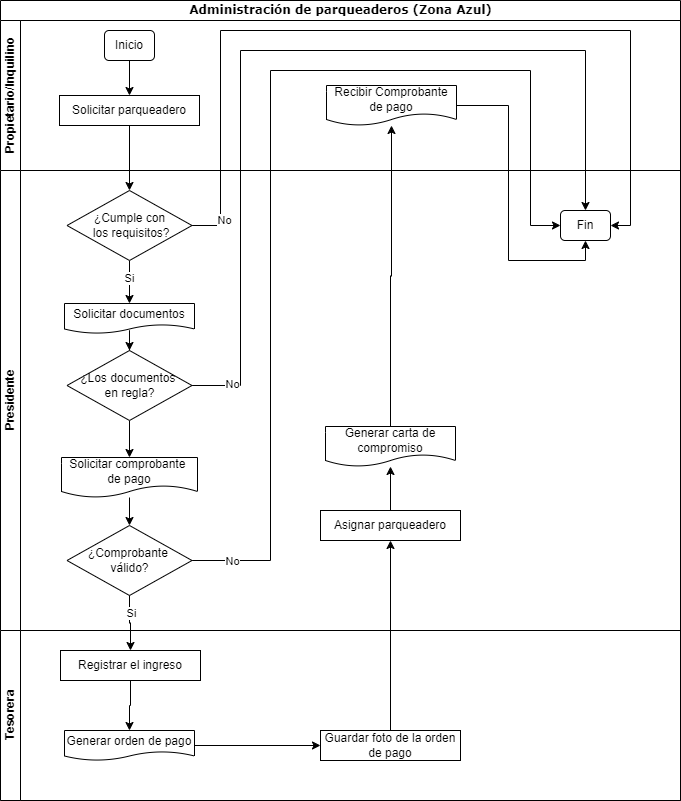

The diagram above was exported from draw.io. Its source (the exported page's mxGraphModel, read from the mxfile embedded in the PNG):
<mxGraphModel dx="1432" dy="1625" grid="1" gridSize="10" guides="1" tooltips="1" connect="1" arrows="1" fold="1" page="1" pageScale="1" pageWidth="1100" pageHeight="850" background="none" math="0" shadow="0">
  <root>
    <mxCell id="0" />
    <mxCell id="1" parent="0" />
    <mxCell id="2b4e8129b02d487f-1" value="&lt;font style=&quot;font-size: 12px;&quot;&gt;Administración de parqueaderos (Zona Azul)&lt;/font&gt;" style="swimlane;html=1;childLayout=stackLayout;horizontal=1;startSize=20;horizontalStack=0;rounded=0;shadow=0;labelBackgroundColor=none;strokeWidth=1;fontFamily=Verdana;fontSize=8;align=center;" parent="1" vertex="1">
      <mxGeometry x="180" y="-40" width="680" height="800" as="geometry" />
    </mxCell>
    <mxCell id="Bf-TgI22maAi_LjHuAUF-1" value="Propietario/Inquilino" style="swimlane;html=1;startSize=20;horizontal=0;" parent="2b4e8129b02d487f-1" vertex="1">
      <mxGeometry y="20" width="680" height="150" as="geometry">
        <mxRectangle y="35" width="40" height="70" as="alternateBounds" />
      </mxGeometry>
    </mxCell>
    <mxCell id="Bf-TgI22maAi_LjHuAUF-4" style="edgeStyle=orthogonalEdgeStyle;rounded=0;orthogonalLoop=1;jettySize=auto;html=1;" parent="Bf-TgI22maAi_LjHuAUF-1" source="Bf-TgI22maAi_LjHuAUF-2" target="Bf-TgI22maAi_LjHuAUF-3" edge="1">
      <mxGeometry relative="1" as="geometry" />
    </mxCell>
    <mxCell id="Bf-TgI22maAi_LjHuAUF-2" value="Inicio" style="rounded=1;whiteSpace=wrap;html=1;" parent="Bf-TgI22maAi_LjHuAUF-1" vertex="1">
      <mxGeometry x="104" y="10" width="50" height="30" as="geometry" />
    </mxCell>
    <mxCell id="Bf-TgI22maAi_LjHuAUF-3" value="Solicitar parqueadero" style="rounded=0;whiteSpace=wrap;html=1;" parent="Bf-TgI22maAi_LjHuAUF-1" vertex="1">
      <mxGeometry x="59" y="75" width="140" height="30" as="geometry" />
    </mxCell>
    <mxCell id="Bf-TgI22maAi_LjHuAUF-38" value="Recibir Comprobante&lt;div&gt;de pago&lt;/div&gt;" style="shape=document;whiteSpace=wrap;html=1;boundedLbl=1;" parent="Bf-TgI22maAi_LjHuAUF-1" vertex="1">
      <mxGeometry x="326" y="65" width="130" height="40" as="geometry" />
    </mxCell>
    <mxCell id="2b4e8129b02d487f-2" value="Presidente" style="swimlane;html=1;startSize=20;horizontal=0;" parent="2b4e8129b02d487f-1" vertex="1">
      <mxGeometry y="170" width="680" height="460" as="geometry" />
    </mxCell>
    <mxCell id="Bf-TgI22maAi_LjHuAUF-40" style="edgeStyle=orthogonalEdgeStyle;rounded=0;orthogonalLoop=1;jettySize=auto;html=1;entryX=0.5;entryY=0;entryDx=0;entryDy=0;" parent="2b4e8129b02d487f-2" source="Bf-TgI22maAi_LjHuAUF-5" target="Bf-TgI22maAi_LjHuAUF-7" edge="1">
      <mxGeometry relative="1" as="geometry" />
    </mxCell>
    <mxCell id="Bf-TgI22maAi_LjHuAUF-41" value="Si" style="edgeLabel;html=1;align=center;verticalAlign=middle;resizable=0;points=[];" parent="Bf-TgI22maAi_LjHuAUF-40" vertex="1" connectable="0">
      <mxGeometry x="-0.2077" y="-1" relative="1" as="geometry">
        <mxPoint as="offset" />
      </mxGeometry>
    </mxCell>
    <mxCell id="Bf-TgI22maAi_LjHuAUF-47" style="edgeStyle=orthogonalEdgeStyle;rounded=0;orthogonalLoop=1;jettySize=auto;html=1;entryX=1;entryY=0.5;entryDx=0;entryDy=0;" parent="2b4e8129b02d487f-2" source="Bf-TgI22maAi_LjHuAUF-5" target="Bf-TgI22maAi_LjHuAUF-42" edge="1">
      <mxGeometry relative="1" as="geometry">
        <Array as="points">
          <mxPoint x="220" y="55" />
          <mxPoint x="220" y="-140" />
          <mxPoint x="630" y="-140" />
          <mxPoint x="630" y="55" />
        </Array>
      </mxGeometry>
    </mxCell>
    <mxCell id="Bf-TgI22maAi_LjHuAUF-48" value="No" style="edgeLabel;html=1;align=center;verticalAlign=middle;resizable=0;points=[];" parent="Bf-TgI22maAi_LjHuAUF-47" vertex="1" connectable="0">
      <mxGeometry x="-0.9198" y="-3" relative="1" as="geometry">
        <mxPoint as="offset" />
      </mxGeometry>
    </mxCell>
    <mxCell id="Bf-TgI22maAi_LjHuAUF-5" value="¿Cumple con&lt;div&gt;&amp;nbsp;los requisitos?&lt;/div&gt;" style="rhombus;whiteSpace=wrap;html=1;" parent="2b4e8129b02d487f-2" vertex="1">
      <mxGeometry x="66.5" y="20" width="125" height="70" as="geometry" />
    </mxCell>
    <mxCell id="Bf-TgI22maAi_LjHuAUF-11" style="edgeStyle=orthogonalEdgeStyle;rounded=0;orthogonalLoop=1;jettySize=auto;html=1;" parent="2b4e8129b02d487f-2" source="Bf-TgI22maAi_LjHuAUF-7" target="Bf-TgI22maAi_LjHuAUF-10" edge="1">
      <mxGeometry relative="1" as="geometry" />
    </mxCell>
    <mxCell id="Bf-TgI22maAi_LjHuAUF-7" value="Solicitar documentos" style="shape=document;whiteSpace=wrap;html=1;boundedLbl=1;" parent="2b4e8129b02d487f-2" vertex="1">
      <mxGeometry x="64" y="133" width="130" height="30" as="geometry" />
    </mxCell>
    <mxCell id="Bf-TgI22maAi_LjHuAUF-14" style="edgeStyle=orthogonalEdgeStyle;rounded=0;orthogonalLoop=1;jettySize=auto;html=1;" parent="2b4e8129b02d487f-2" source="Bf-TgI22maAi_LjHuAUF-10" target="Bf-TgI22maAi_LjHuAUF-12" edge="1">
      <mxGeometry relative="1" as="geometry" />
    </mxCell>
    <mxCell id="Bf-TgI22maAi_LjHuAUF-45" style="edgeStyle=orthogonalEdgeStyle;rounded=0;orthogonalLoop=1;jettySize=auto;html=1;" parent="2b4e8129b02d487f-2" source="Bf-TgI22maAi_LjHuAUF-10" target="Bf-TgI22maAi_LjHuAUF-42" edge="1">
      <mxGeometry relative="1" as="geometry">
        <Array as="points">
          <mxPoint x="240" y="215" />
          <mxPoint x="240" y="-120" />
          <mxPoint x="585" y="-120" />
        </Array>
      </mxGeometry>
    </mxCell>
    <mxCell id="Bf-TgI22maAi_LjHuAUF-46" value="No" style="edgeLabel;html=1;align=center;verticalAlign=middle;resizable=0;points=[];" parent="Bf-TgI22maAi_LjHuAUF-45" vertex="1" connectable="0">
      <mxGeometry x="-0.9103" y="2" relative="1" as="geometry">
        <mxPoint as="offset" />
      </mxGeometry>
    </mxCell>
    <mxCell id="Bf-TgI22maAi_LjHuAUF-10" value="¿Los documentos&amp;nbsp;&lt;div&gt;&lt;span style=&quot;background-color: initial;&quot;&gt;en regla?&lt;/span&gt;&lt;/div&gt;" style="rhombus;whiteSpace=wrap;html=1;" parent="2b4e8129b02d487f-2" vertex="1">
      <mxGeometry x="66.5" y="180" width="125" height="70" as="geometry" />
    </mxCell>
    <mxCell id="Bf-TgI22maAi_LjHuAUF-31" value="" style="edgeStyle=orthogonalEdgeStyle;rounded=0;orthogonalLoop=1;jettySize=auto;html=1;" parent="2b4e8129b02d487f-2" source="Bf-TgI22maAi_LjHuAUF-12" target="Bf-TgI22maAi_LjHuAUF-30" edge="1">
      <mxGeometry relative="1" as="geometry" />
    </mxCell>
    <mxCell id="Bf-TgI22maAi_LjHuAUF-12" value="Solicitar comprobante&amp;nbsp;&lt;div&gt;de pago&lt;/div&gt;" style="shape=document;whiteSpace=wrap;html=1;boundedLbl=1;" parent="2b4e8129b02d487f-2" vertex="1">
      <mxGeometry x="61" y="287" width="136" height="40" as="geometry" />
    </mxCell>
    <mxCell id="Bf-TgI22maAi_LjHuAUF-37" style="edgeStyle=orthogonalEdgeStyle;rounded=0;orthogonalLoop=1;jettySize=auto;html=1;" parent="2b4e8129b02d487f-2" source="Bf-TgI22maAi_LjHuAUF-15" target="Bf-TgI22maAi_LjHuAUF-29" edge="1">
      <mxGeometry relative="1" as="geometry" />
    </mxCell>
    <mxCell id="Bf-TgI22maAi_LjHuAUF-15" value="Asignar parqueadero" style="rounded=0;whiteSpace=wrap;html=1;" parent="2b4e8129b02d487f-2" vertex="1">
      <mxGeometry x="320" y="340" width="140" height="30" as="geometry" />
    </mxCell>
    <mxCell id="Bf-TgI22maAi_LjHuAUF-29" value="Generar carta de compromiso" style="shape=document;whiteSpace=wrap;html=1;boundedLbl=1;" parent="2b4e8129b02d487f-2" vertex="1">
      <mxGeometry x="325" y="256" width="130" height="40" as="geometry" />
    </mxCell>
    <mxCell id="Bf-TgI22maAi_LjHuAUF-43" style="edgeStyle=orthogonalEdgeStyle;rounded=0;orthogonalLoop=1;jettySize=auto;html=1;exitX=1;exitY=0.5;exitDx=0;exitDy=0;" parent="2b4e8129b02d487f-2" source="Bf-TgI22maAi_LjHuAUF-30" target="Bf-TgI22maAi_LjHuAUF-42" edge="1">
      <mxGeometry relative="1" as="geometry">
        <Array as="points">
          <mxPoint x="270" y="390" />
          <mxPoint x="270" y="-100" />
          <mxPoint x="530" y="-100" />
          <mxPoint x="530" y="55" />
        </Array>
      </mxGeometry>
    </mxCell>
    <mxCell id="Bf-TgI22maAi_LjHuAUF-50" value="No" style="edgeLabel;html=1;align=center;verticalAlign=middle;resizable=0;points=[];" parent="Bf-TgI22maAi_LjHuAUF-43" vertex="1" connectable="0">
      <mxGeometry x="-0.9207" relative="1" as="geometry">
        <mxPoint as="offset" />
      </mxGeometry>
    </mxCell>
    <mxCell id="Bf-TgI22maAi_LjHuAUF-30" value="¿Comprobante&amp;nbsp;&lt;div&gt;válido&lt;span style=&quot;background-color: initial;&quot;&gt;?&lt;/span&gt;&lt;/div&gt;" style="rhombus;whiteSpace=wrap;html=1;" parent="2b4e8129b02d487f-2" vertex="1">
      <mxGeometry x="66.5" y="355" width="125" height="70" as="geometry" />
    </mxCell>
    <mxCell id="Bf-TgI22maAi_LjHuAUF-42" value="Fin" style="rounded=1;whiteSpace=wrap;html=1;" parent="2b4e8129b02d487f-2" vertex="1">
      <mxGeometry x="560" y="40" width="50" height="30" as="geometry" />
    </mxCell>
    <mxCell id="2b4e8129b02d487f-3" value="Tesorera" style="swimlane;html=1;startSize=20;horizontal=0;" parent="2b4e8129b02d487f-1" vertex="1">
      <mxGeometry y="630" width="680" height="170" as="geometry">
        <mxRectangle y="170" width="680" height="30" as="alternateBounds" />
      </mxGeometry>
    </mxCell>
    <mxCell id="Bf-TgI22maAi_LjHuAUF-54" style="edgeStyle=orthogonalEdgeStyle;rounded=0;orthogonalLoop=1;jettySize=auto;html=1;entryX=0;entryY=0.5;entryDx=0;entryDy=0;" parent="2b4e8129b02d487f-3" source="Bf-TgI22maAi_LjHuAUF-28" target="Bf-TgI22maAi_LjHuAUF-52" edge="1">
      <mxGeometry relative="1" as="geometry" />
    </mxCell>
    <mxCell id="Bf-TgI22maAi_LjHuAUF-28" value="Generar orden de pago" style="shape=document;whiteSpace=wrap;html=1;boundedLbl=1;" parent="2b4e8129b02d487f-3" vertex="1">
      <mxGeometry x="64" y="100" width="130" height="30" as="geometry" />
    </mxCell>
    <mxCell id="Bf-TgI22maAi_LjHuAUF-36" style="edgeStyle=orthogonalEdgeStyle;rounded=0;orthogonalLoop=1;jettySize=auto;html=1;entryX=0.5;entryY=0;entryDx=0;entryDy=0;" parent="2b4e8129b02d487f-3" source="Bf-TgI22maAi_LjHuAUF-34" target="Bf-TgI22maAi_LjHuAUF-28" edge="1">
      <mxGeometry relative="1" as="geometry" />
    </mxCell>
    <mxCell id="Bf-TgI22maAi_LjHuAUF-34" value="Registrar el ingreso" style="rounded=0;whiteSpace=wrap;html=1;" parent="2b4e8129b02d487f-3" vertex="1">
      <mxGeometry x="60" y="20" width="140" height="30" as="geometry" />
    </mxCell>
    <mxCell id="Bf-TgI22maAi_LjHuAUF-52" value="Guardar foto de la orden de pago" style="rounded=0;whiteSpace=wrap;html=1;" parent="2b4e8129b02d487f-3" vertex="1">
      <mxGeometry x="320" y="100" width="140" height="30" as="geometry" />
    </mxCell>
    <mxCell id="Bf-TgI22maAi_LjHuAUF-6" style="edgeStyle=orthogonalEdgeStyle;rounded=0;orthogonalLoop=1;jettySize=auto;html=1;" parent="2b4e8129b02d487f-1" source="Bf-TgI22maAi_LjHuAUF-3" target="Bf-TgI22maAi_LjHuAUF-5" edge="1">
      <mxGeometry relative="1" as="geometry" />
    </mxCell>
    <mxCell id="Bf-TgI22maAi_LjHuAUF-35" style="edgeStyle=orthogonalEdgeStyle;rounded=0;orthogonalLoop=1;jettySize=auto;html=1;entryX=0.5;entryY=0;entryDx=0;entryDy=0;" parent="2b4e8129b02d487f-1" source="Bf-TgI22maAi_LjHuAUF-30" target="Bf-TgI22maAi_LjHuAUF-34" edge="1">
      <mxGeometry relative="1" as="geometry" />
    </mxCell>
    <mxCell id="Bf-TgI22maAi_LjHuAUF-44" value="Si" style="edgeLabel;html=1;align=center;verticalAlign=middle;resizable=0;points=[];" parent="Bf-TgI22maAi_LjHuAUF-35" vertex="1" connectable="0">
      <mxGeometry x="-0.3846" y="1" relative="1" as="geometry">
        <mxPoint as="offset" />
      </mxGeometry>
    </mxCell>
    <mxCell id="Bf-TgI22maAi_LjHuAUF-39" style="edgeStyle=orthogonalEdgeStyle;rounded=0;orthogonalLoop=1;jettySize=auto;html=1;" parent="2b4e8129b02d487f-1" source="Bf-TgI22maAi_LjHuAUF-29" target="Bf-TgI22maAi_LjHuAUF-38" edge="1">
      <mxGeometry relative="1" as="geometry" />
    </mxCell>
    <mxCell id="Bf-TgI22maAi_LjHuAUF-51" style="edgeStyle=orthogonalEdgeStyle;rounded=0;orthogonalLoop=1;jettySize=auto;html=1;entryX=0.5;entryY=1;entryDx=0;entryDy=0;" parent="2b4e8129b02d487f-1" source="Bf-TgI22maAi_LjHuAUF-38" target="Bf-TgI22maAi_LjHuAUF-42" edge="1">
      <mxGeometry relative="1" as="geometry" />
    </mxCell>
    <mxCell id="Bf-TgI22maAi_LjHuAUF-55" style="edgeStyle=orthogonalEdgeStyle;rounded=0;orthogonalLoop=1;jettySize=auto;html=1;entryX=0.5;entryY=1;entryDx=0;entryDy=0;" parent="2b4e8129b02d487f-1" source="Bf-TgI22maAi_LjHuAUF-52" target="Bf-TgI22maAi_LjHuAUF-15" edge="1">
      <mxGeometry relative="1" as="geometry" />
    </mxCell>
  </root>
</mxGraphModel>